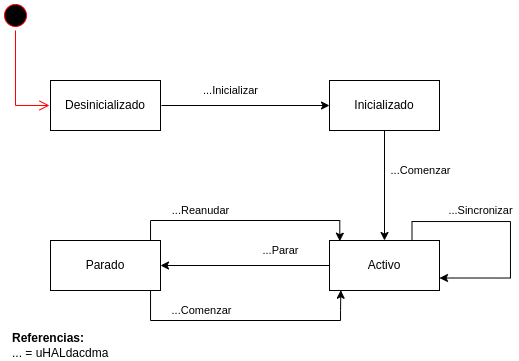

The diagram above was exported from draw.io. Its source (the exported page's mxGraphModel, read from the mxfile embedded in the PNG):
<mxGraphModel dx="989" dy="572" grid="1" gridSize="10" guides="1" tooltips="1" connect="1" arrows="1" fold="1" page="1" pageScale="1" pageWidth="827" pageHeight="1169" math="0" shadow="0">
  <root>
    <mxCell id="0" />
    <mxCell id="1" parent="0" />
    <mxCell id="Eys1cf6s6CZ9eylKmGx0-1" value="" style="ellipse;html=1;shape=startState;fillColor=#000000;strokeColor=#ff0000;" vertex="1" parent="1">
      <mxGeometry x="30" y="40" width="30" height="30" as="geometry" />
    </mxCell>
    <mxCell id="Eys1cf6s6CZ9eylKmGx0-2" value="" style="edgeStyle=orthogonalEdgeStyle;html=1;verticalAlign=bottom;endArrow=open;endSize=8;strokeColor=#ff0000;rounded=0;entryX=0;entryY=0.5;entryDx=0;entryDy=0;exitX=0.5;exitY=1;exitDx=0;exitDy=0;" edge="1" source="Eys1cf6s6CZ9eylKmGx0-1" parent="1" target="Eys1cf6s6CZ9eylKmGx0-3">
      <mxGeometry relative="1" as="geometry">
        <mxPoint x="45" y="110" as="targetPoint" />
        <Array as="points">
          <mxPoint x="45" y="145" />
        </Array>
      </mxGeometry>
    </mxCell>
    <mxCell id="Eys1cf6s6CZ9eylKmGx0-7" style="edgeStyle=orthogonalEdgeStyle;rounded=0;orthogonalLoop=1;jettySize=auto;html=1;entryX=0;entryY=0.5;entryDx=0;entryDy=0;" edge="1" parent="1" source="Eys1cf6s6CZ9eylKmGx0-3" target="Eys1cf6s6CZ9eylKmGx0-4">
      <mxGeometry relative="1" as="geometry" />
    </mxCell>
    <mxCell id="Eys1cf6s6CZ9eylKmGx0-15" value="...Inicializar" style="edgeLabel;html=1;align=center;verticalAlign=middle;resizable=0;points=[];" vertex="1" connectable="0" parent="Eys1cf6s6CZ9eylKmGx0-7">
      <mxGeometry x="-0.0782" y="2" relative="1" as="geometry">
        <mxPoint x="-9" y="-13" as="offset" />
      </mxGeometry>
    </mxCell>
    <mxCell id="Eys1cf6s6CZ9eylKmGx0-3" value="Desinicializado" style="html=1;whiteSpace=wrap;perimeterSpacing=1;arcSize=12;absoluteArcSize=0;" vertex="1" parent="1">
      <mxGeometry x="80" y="120" width="110" height="50" as="geometry" />
    </mxCell>
    <mxCell id="Eys1cf6s6CZ9eylKmGx0-8" style="edgeStyle=orthogonalEdgeStyle;rounded=0;orthogonalLoop=1;jettySize=auto;html=1;entryX=0.5;entryY=0;entryDx=0;entryDy=0;" edge="1" parent="1" source="Eys1cf6s6CZ9eylKmGx0-4" target="Eys1cf6s6CZ9eylKmGx0-5">
      <mxGeometry relative="1" as="geometry" />
    </mxCell>
    <mxCell id="Eys1cf6s6CZ9eylKmGx0-16" value="...Comenzar" style="edgeLabel;html=1;align=center;verticalAlign=middle;resizable=0;points=[];" vertex="1" connectable="0" parent="Eys1cf6s6CZ9eylKmGx0-8">
      <mxGeometry x="-0.1558" relative="1" as="geometry">
        <mxPoint x="36" y="-7" as="offset" />
      </mxGeometry>
    </mxCell>
    <mxCell id="Eys1cf6s6CZ9eylKmGx0-4" value="Inicializado" style="html=1;whiteSpace=wrap;" vertex="1" parent="1">
      <mxGeometry x="359" y="120" width="110" height="50" as="geometry" />
    </mxCell>
    <mxCell id="Eys1cf6s6CZ9eylKmGx0-11" style="edgeStyle=orthogonalEdgeStyle;rounded=0;orthogonalLoop=1;jettySize=auto;html=1;entryX=1;entryY=0.75;entryDx=0;entryDy=0;exitX=0.75;exitY=0;exitDx=0;exitDy=0;" edge="1" parent="1" source="Eys1cf6s6CZ9eylKmGx0-5" target="Eys1cf6s6CZ9eylKmGx0-5">
      <mxGeometry relative="1" as="geometry">
        <mxPoint x="570" y="370" as="targetPoint" />
        <mxPoint x="530" y="260" as="sourcePoint" />
        <Array as="points">
          <mxPoint x="442" y="261" />
          <mxPoint x="540" y="261" />
          <mxPoint x="540" y="318" />
        </Array>
      </mxGeometry>
    </mxCell>
    <mxCell id="Eys1cf6s6CZ9eylKmGx0-17" value="...Sincronizar" style="edgeLabel;html=1;align=center;verticalAlign=middle;resizable=0;points=[];" vertex="1" connectable="0" parent="Eys1cf6s6CZ9eylKmGx0-11">
      <mxGeometry x="-0.2443" y="1" relative="1" as="geometry">
        <mxPoint x="-5" y="-10" as="offset" />
      </mxGeometry>
    </mxCell>
    <mxCell id="Eys1cf6s6CZ9eylKmGx0-12" style="edgeStyle=orthogonalEdgeStyle;rounded=0;orthogonalLoop=1;jettySize=auto;html=1;" edge="1" parent="1" source="Eys1cf6s6CZ9eylKmGx0-5" target="Eys1cf6s6CZ9eylKmGx0-6">
      <mxGeometry relative="1" as="geometry" />
    </mxCell>
    <mxCell id="Eys1cf6s6CZ9eylKmGx0-18" value="...Parar" style="edgeLabel;html=1;align=center;verticalAlign=middle;resizable=0;points=[];" vertex="1" connectable="0" parent="Eys1cf6s6CZ9eylKmGx0-12">
      <mxGeometry x="0.0268" y="1" relative="1" as="geometry">
        <mxPoint x="38" y="-16" as="offset" />
      </mxGeometry>
    </mxCell>
    <mxCell id="Eys1cf6s6CZ9eylKmGx0-5" value="Activo" style="html=1;whiteSpace=wrap;" vertex="1" parent="1">
      <mxGeometry x="359" y="280" width="110" height="50" as="geometry" />
    </mxCell>
    <mxCell id="Eys1cf6s6CZ9eylKmGx0-13" style="edgeStyle=orthogonalEdgeStyle;rounded=0;orthogonalLoop=1;jettySize=auto;html=1;entryX=0.094;entryY=0.014;entryDx=0;entryDy=0;entryPerimeter=0;" edge="1" parent="1" source="Eys1cf6s6CZ9eylKmGx0-6" target="Eys1cf6s6CZ9eylKmGx0-5">
      <mxGeometry relative="1" as="geometry">
        <mxPoint x="360" y="290" as="targetPoint" />
        <Array as="points">
          <mxPoint x="180" y="260" />
          <mxPoint x="369" y="260" />
        </Array>
      </mxGeometry>
    </mxCell>
    <mxCell id="Eys1cf6s6CZ9eylKmGx0-19" value="...Reanudar" style="edgeLabel;html=1;align=center;verticalAlign=middle;resizable=0;points=[];" vertex="1" connectable="0" parent="Eys1cf6s6CZ9eylKmGx0-13">
      <mxGeometry x="0.0236" relative="1" as="geometry">
        <mxPoint x="-48" y="-10" as="offset" />
      </mxGeometry>
    </mxCell>
    <mxCell id="Eys1cf6s6CZ9eylKmGx0-14" style="edgeStyle=orthogonalEdgeStyle;rounded=0;orthogonalLoop=1;jettySize=auto;html=1;exitX=1;exitY=0.75;exitDx=0;exitDy=0;entryX=0.103;entryY=0.995;entryDx=0;entryDy=0;entryPerimeter=0;" edge="1" parent="1" source="Eys1cf6s6CZ9eylKmGx0-6" target="Eys1cf6s6CZ9eylKmGx0-5">
      <mxGeometry relative="1" as="geometry">
        <Array as="points">
          <mxPoint x="180" y="318" />
          <mxPoint x="180" y="360" />
          <mxPoint x="370" y="360" />
          <mxPoint x="370" y="350" />
          <mxPoint x="370" y="350" />
        </Array>
      </mxGeometry>
    </mxCell>
    <mxCell id="Eys1cf6s6CZ9eylKmGx0-20" value="...Comenzar" style="edgeLabel;html=1;align=center;verticalAlign=middle;resizable=0;points=[];" vertex="1" connectable="0" parent="Eys1cf6s6CZ9eylKmGx0-14">
      <mxGeometry x="0.4584" y="-1" relative="1" as="geometry">
        <mxPoint x="-96" y="-11" as="offset" />
      </mxGeometry>
    </mxCell>
    <mxCell id="Eys1cf6s6CZ9eylKmGx0-6" value="Parado" style="html=1;whiteSpace=wrap;" vertex="1" parent="1">
      <mxGeometry x="80" y="280" width="110" height="50" as="geometry" />
    </mxCell>
    <mxCell id="Eys1cf6s6CZ9eylKmGx0-21" value="&lt;b&gt;Referencias:&lt;br&gt;&lt;/b&gt;... = uHALdacdma" style="text;html=1;align=left;verticalAlign=middle;whiteSpace=wrap;rounded=0;" vertex="1" parent="1">
      <mxGeometry x="40" y="370" width="120" height="30" as="geometry" />
    </mxCell>
  </root>
</mxGraphModel>